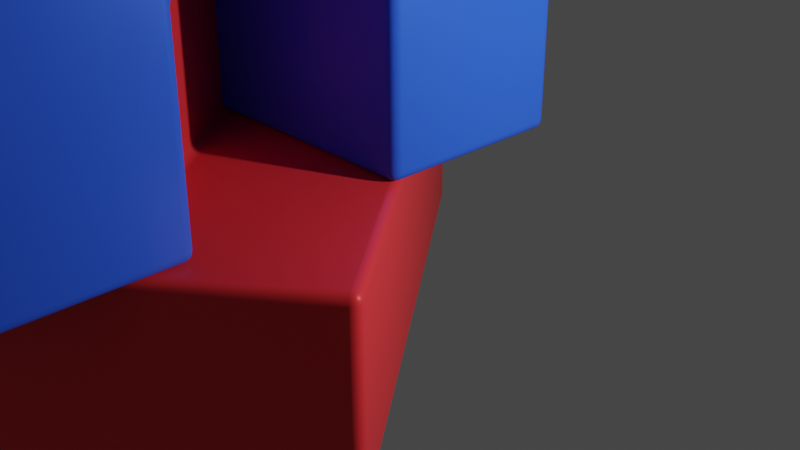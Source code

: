 # Source: models.blend  (saved by Blender 3.3.6; exported with 4.5.12 LTS)
import bpy
from mathutils import Matrix  # noqa: F401  (used for matrix-valued properties, if any)

bpy.ops.wm.read_factory_settings(use_empty=True)
scene = bpy.context.scene
scene.name = 'Scene'

# ---- collections
col_collection = bpy.data.collections.new('Collection'); scene.collection.children.link(col_collection)
col_easy_1 = bpy.data.collections.new('Easy 1'); scene.collection.children.link(col_easy_1)

# ---- materials (node trees are filled in below, after node groups)
mat_bottommaterial = bpy.data.materials.new('BottomMaterial')
mat_bottommaterial.use_transparent_shadow = False
mat_topmaterial = bpy.data.materials.new('TopMaterial')
mat_topmaterial.use_transparent_shadow = False

# ---- material node trees
mat_bottommaterial.use_nodes = True; mat_bottommaterial.node_tree.nodes.clear()
_N = mat_bottommaterial.node_tree.nodes; _L = mat_bottommaterial.node_tree.links
n0 = _N.new('ShaderNodeBsdfPrincipled'); n0.name = 'Principled BSDF'; n0.location = (10, 300)
n0.distribution = 'GGX'
n0.subsurface_method = 'RANDOM_WALK_SKIN'
n0.inputs[0].default_value = (0.8, 0.03469, 0.04255, 1.0)
n0.inputs[1].default_value = 0.07874
n0.inputs[2].default_value = 0.4173
n0.inputs[3].default_value = 1.45
n0.inputs[13].default_value = 1.0
n0.inputs[14].default_value = (0.8157, 0.1107, 0.1179, 1.0)
n0.inputs[27].default_value = (0.0, 0.0, 0.0, 1.0)
n0.inputs[28].default_value = 1.0
n1 = _N.new('ShaderNodeOutputMaterial'); n1.name = 'Material Output'; n1.location = (300, 300)
_L.new(n0.outputs[0], n1.inputs[0])
n1.is_active_output = True
mat_topmaterial.use_nodes = True; mat_topmaterial.node_tree.nodes.clear()
_N = mat_topmaterial.node_tree.nodes; _L = mat_topmaterial.node_tree.links
n0 = _N.new('ShaderNodeBsdfPrincipled'); n0.name = 'Principled BSDF'; n0.location = (10, 300)
n0.distribution = 'GGX'
n0.subsurface_method = 'RANDOM_WALK_SKIN'
n0.inputs[0].default_value = (0.02965, 0.1115, 0.8, 1.0)
n0.inputs[1].default_value = 0.07874
n0.inputs[2].default_value = 0.4094
n0.inputs[3].default_value = 1.45
n0.inputs[13].default_value = 1.0
n0.inputs[14].default_value = (0.1061, 0.1815, 0.8157, 1.0)
n0.inputs[27].default_value = (0.0, 0.0, 0.0, 1.0)
n0.inputs[28].default_value = 1.0
n1 = _N.new('ShaderNodeOutputMaterial'); n1.name = 'Material Output'; n1.location = (300, 300)
_L.new(n0.outputs[0], n1.inputs[0])
n1.is_active_output = True

# ---- world
world_world = bpy.data.worlds.new('World'); scene.world = world_world
world_world.use_nodes = True; world_world.node_tree.nodes.clear()
_N = world_world.node_tree.nodes; _L = world_world.node_tree.links
n0 = _N.new('ShaderNodeOutputWorld'); n0.name = 'World Output'; n0.location = (300, 300)
n1 = _N.new('ShaderNodeBackground'); n1.name = 'Background'; n1.location = (10, 300)
n1.inputs[0].default_value = (0.05088, 0.05088, 0.05088, 1.0)
_L.new(n1.outputs[0], n0.inputs[0])
n0.is_active_output = True
world_world.color = (0.05088, 0.05088, 0.05088)
world_world.use_sun_shadow = False
world_world.sun_shadow_jitter_overblur = 0.0

# ---- cameras
cam_camera = bpy.data.cameras.new('Camera')
cam_camera.clip_end = 100.0
cam_camera.ortho_scale = 7.314

# ---- lights
light_light = bpy.data.lights.new('Light', 'POINT')
light_light.transmission_factor = 0.0
light_light.energy = 1000.0
light_light.shadow_soft_size = 0.1
light_light.shadow_maximum_resolution = 0.006
light_light.use_absolute_resolution = True

# ---- meshes
me_bottomm = bpy.data.meshes.new('bottomM')
me_bottomm.from_pydata([(1.0, 1.0, -1.0), (1.0, 1.0, 1.0), (1.0, 3.0, -1.0), (1.0, 3.0, 1.0), (3.0, 1.0, -1.0), (3.0, 1.0, 1.0), (3.0, 3.0, -1.0), (3.0, 3.0, 1.0), (1.0, -3.0, -1.0), (1.0, -3.0, 1.0), (3.0, -3.0, 1.0), (3.0, -3.0, -1.0), (-3.0, 3.0, -1.0), (-3.0, 1.0, -1.0), (-3.0, 1.0, 1.0), (-3.0, 3.0, 1.0), (-3.0, -3.0, -1.0), (-3.0, -3.0, 1.0), (1.0, -1.0, -1.0), (1.0, -1.0, 1.0), (3.0, -1.0, -1.0), (3.0, -1.0, 1.0), (-3.0, -1.0, -1.0), (-3.0, -1.0, 1.0), (-1.0, 3.0, -1.0), (-1.0, 3.0, 1.0), (-1.0, -3.0, 1.0), (-1.0, -3.0, -1.0), (-1.0, 1.0, 1.0), (-1.0, 1.0, -1.0), (-1.0, -1.0, -1.0), (-1.0, -1.0, 1.0), (3.0, 1.0, 3.0), (1.0, 1.0, 3.0), (1.0, -1.0, 3.0), (3.0, -1.0, 3.0), (-3.0, -1.0, 3.0), (-3.0, 1.0, 3.0), (-1.0, 1.0, 3.0), (-1.0, -1.0, 3.0)], [], [(27, 26, 17, 16), (2, 3, 7, 6), (6, 7, 5, 4), (25, 24, 12, 15), (2, 6, 4, 0), (7, 3, 1, 5), (11, 10, 9, 8), (18, 20, 11, 8), (21, 19, 9, 10), (20, 21, 10, 11), (13, 14, 15, 12), (23, 22, 16, 17), (23, 31, 39, 36), (28, 25, 15, 14), (24, 29, 13, 12), (30, 27, 16, 22), (29, 30, 22, 13), (26, 31, 23, 17), (14, 13, 22, 23), (4, 5, 21, 20), (28, 14, 37, 38), (0, 4, 20, 18), (9, 19, 31, 26), (0, 18, 30, 29), (18, 8, 27, 30), (2, 0, 29, 24), (1, 3, 25, 28), (21, 5, 32, 35), (3, 2, 24, 25), (8, 9, 26, 27), (39, 38, 37, 36), (32, 33, 34, 35), (34, 33, 38, 39), (1, 28, 38, 33), (14, 23, 36, 37), (5, 1, 33, 32), (19, 21, 35, 34), (31, 19, 34, 39)])
me_bottomm.polygons.foreach_set('use_smooth', [True] * 38)
_uv = me_bottomm.uv_layers.new(name='UVMap')
_uv.uv.foreach_set('vector', [0.375, 1.0, 0.625, 1.0, 0.625, 1.0, 0.375, 1.0, 0.375, 0.25, 0.625, 0.25, 0.625, 0.5, 0.375, 0.5, 0.375, 0.5, 0.625, 0.5, 0.625, 0.75, 0.375, 0.75, 0.625, 0.25, 0.375, 0.25, 0.375, 0.25, 0.625, 0.25, 0.125, 0.5, 0.375, 0.5, 0.375, 0.75, 0.125, 0.75, 0.625, 0.5, 0.875, 0.5, 0.875, 0.75, 0.625, 0.75, 0.375, 0.75, 0.625, 0.75, 0.625, 1.0, 0.375, 1.0, 0.125, 0.75, 0.375, 0.75, 0.375, 0.75, 0.125, 0.75, 0.625, 0.75, 0.875, 0.75, 0.875, 0.75, 0.625, 0.75, 0.375, 0.75, 0.625, 0.75, 0.625, 0.75, 0.375, 0.75, 0.375, 0.0, 0.625, 0.0, 0.625, 0.25, 0.375, 0.25, 0.625, 0.0, 0.375, 0.0, 0.375, 0.0, 0.625, 0.0, 0.875, 0.75, 0.875, 0.75, 0.875, 0.75, 0.875, 0.75, 0.875, 0.75, 0.875, 0.5, 0.875, 0.5, 0.875, 0.75, 0.125, 0.5, 0.125, 0.75, 0.125, 0.75, 0.125, 0.5, 0.125, 0.75, 0.125, 0.75, 0.125, 0.75, 0.125, 0.75, 0.125, 0.75, 0.125, 0.75, 0.125, 0.75, 0.125, 0.75, 0.875, 0.75, 0.875, 0.75, 0.875, 0.75, 0.875, 0.75, 0.625, 0.0, 0.375, 0.0, 0.375, 0.0, 0.625, 0.0, 0.375, 0.75, 0.625, 0.75, 0.625, 0.75, 0.375, 0.75, 0.875, 0.75, 0.875, 0.75, 0.875, 0.75, 0.875, 0.75, 0.125, 0.75, 0.375, 0.75, 0.375, 0.75, 0.125, 0.75, 0.875, 0.75, 0.875, 0.75, 0.875, 0.75, 0.875, 0.75, 0.125, 0.75, 0.125, 0.75, 0.125, 0.75, 0.125, 0.75, 0.125, 0.75, 0.125, 0.75, 0.125, 0.75, 0.125, 0.75, 0.125, 0.5, 0.125, 0.75, 0.125, 0.75, 0.125, 0.5, 0.875, 0.75, 0.875, 0.5, 0.875, 0.5, 0.875, 0.75, 0.625, 0.75, 0.625, 0.75, 0.625, 0.75, 0.625, 0.75, 0.625, 0.25, 0.375, 0.25, 0.375, 0.25, 0.625, 0.25, 0.375, 1.0, 0.625, 1.0, 0.625, 1.0, 0.375, 1.0, 0.875, 0.75, 0.875, 0.75, 0.875, 0.75, 0.875, 0.75, 0.625, 0.75, 0.875, 0.75, 0.875, 0.75, 0.625, 0.75, 0.875, 0.75, 0.875, 0.75, 0.875, 0.75, 0.875, 0.75, 0.875, 0.75, 0.875, 0.75, 0.875, 0.75, 0.875, 0.75, 0.625, 0.0, 0.625, 0.0, 0.625, 0.0, 0.625, 0.0, 0.625, 0.75, 0.875, 0.75, 0.875, 0.75, 0.625, 0.75, 0.875, 0.75, 0.625, 0.75, 0.625, 0.75, 0.875, 0.75, 0.875, 0.75, 0.875, 0.75, 0.875, 0.75, 0.875, 0.75])
me_bottomm.materials.append(mat_bottommaterial)
me_bottomm.update()
me_topm = bpy.data.meshes.new('topM')
me_topm.from_pydata([(1.0, 1.0, -1.0), (1.0, 1.0, 1.0), (1.0, 3.0, -1.0), (1.0, 3.0, 1.0), (3.0, 1.0, -1.0), (3.0, 1.0, 1.0), (3.0, 3.0, -1.0), (3.0, 3.0, 1.0), (1.0, -3.0, -1.0), (1.0, -3.0, 1.0), (3.0, -3.0, 1.0), (3.0, -3.0, -1.0), (-3.0, 3.0, -1.0), (-3.0, 1.0, -1.0), (-3.0, 1.0, 1.0), (-3.0, 3.0, 1.0), (-3.0, -3.0, -1.0), (-3.0, -3.0, 1.0), (-1.0, 1.0, -1.0), (-1.0, 3.0, -1.0), (-1.0, -3.0, -1.0), (-1.0, 3.0, 1.0), (-1.0, -3.0, 1.0), (-1.0, 1.0, 1.0), (1.0, -1.0, -1.0), (1.0, -1.0, 1.0), (3.0, -1.0, -1.0), (3.0, -1.0, 1.0), (-3.0, -1.0, -1.0), (-3.0, -1.0, 1.0), (-1.0, -1.0, 1.0), (-1.0, -1.0, -1.0), (1.0, 3.0, -3.0), (1.0, 1.0, -3.0), (-1.0, 1.0, -3.0), (-3.0, 1.0, -3.0), (3.0, 3.0, -3.0), (3.0, 1.0, -3.0), (1.0, -3.0, -3.0), (3.0, -3.0, -3.0), (1.0, -1.0, -3.0), (3.0, -1.0, -3.0), (-3.0, 3.0, -3.0), (-3.0, -1.0, -3.0), (-3.0, -3.0, -3.0), (-1.0, 3.0, -3.0), (-1.0, -3.0, -3.0), (-1.0, -1.0, -3.0)], [], [(24, 26, 41, 40), (2, 3, 7, 6), (6, 7, 5, 4), (20, 16, 44, 46), (13, 12, 42, 35), (7, 3, 1, 5), (11, 10, 9, 8), (19, 2, 32, 45), (27, 25, 9, 10), (26, 27, 10, 11), (13, 14, 15, 12), (29, 28, 16, 17), (21, 19, 12, 15), (20, 22, 17, 16), (30, 23, 14, 29), (23, 21, 15, 14), (1, 3, 21, 23), (25, 1, 23, 30), (8, 9, 22, 20), (3, 2, 19, 21), (8, 20, 46, 38), (2, 6, 36, 32), (0, 24, 31, 18), (9, 25, 30, 22), (22, 30, 29, 17), (14, 13, 28, 29), (4, 5, 27, 26), (5, 1, 25, 27), (0, 4, 26, 24), (18, 31, 28, 13), (47, 46, 44, 43), (45, 34, 35, 42), (32, 36, 37, 33), (40, 41, 39, 38), (32, 33, 34, 45), (40, 38, 46, 47), (11, 8, 38, 39), (6, 4, 37, 36), (28, 31, 47, 43), (31, 24, 40, 47), (18, 13, 35, 34), (0, 18, 34, 33), (4, 0, 33, 37), (16, 28, 43, 44), (26, 11, 39, 41), (12, 19, 45, 42)])
me_topm.polygons.foreach_set('use_smooth', [True] * 46)
_uv = me_topm.uv_layers.new(name='UVMap')
_uv.uv.foreach_set('vector', [0.125, 0.75, 0.375, 0.75, 0.375, 0.75, 0.125, 0.75, 0.375, 0.25, 0.625, 0.25, 0.625, 0.5, 0.375, 0.5, 0.375, 0.5, 0.625, 0.5, 0.625, 0.75, 0.375, 0.75, 0.375, 1.0, 0.375, 1.0, 0.375, 1.0, 0.375, 1.0, 0.375, 0.0, 0.375, 0.25, 0.375, 0.25, 0.375, 0.0, 0.625, 0.5, 0.875, 0.5, 0.875, 0.75, 0.625, 0.75, 0.375, 0.75, 0.625, 0.75, 0.625, 1.0, 0.375, 1.0, 0.375, 0.25, 0.375, 0.25, 0.375, 0.25, 0.375, 0.25, 0.625, 0.75, 0.875, 0.75, 0.875, 0.75, 0.625, 0.75, 0.375, 0.75, 0.625, 0.75, 0.625, 0.75, 0.375, 0.75, 0.375, 0.0, 0.625, 0.0, 0.625, 0.25, 0.375, 0.25, 0.625, 0.0, 0.375, 0.0, 0.375, 0.0, 0.625, 0.0, 0.625, 0.25, 0.375, 0.25, 0.375, 0.25, 0.625, 0.25, 0.375, 1.0, 0.625, 1.0, 0.625, 1.0, 0.375, 1.0, 0.875, 0.75, 0.875, 0.75, 0.875, 0.75, 0.875, 0.75, 0.875, 0.75, 0.875, 0.5, 0.875, 0.5, 0.875, 0.75, 0.875, 0.75, 0.875, 0.5, 0.875, 0.5, 0.875, 0.75, 0.875, 0.75, 0.875, 0.75, 0.875, 0.75, 0.875, 0.75, 0.375, 1.0, 0.625, 1.0, 0.625, 1.0, 0.375, 1.0, 0.625, 0.25, 0.375, 0.25, 0.375, 0.25, 0.625, 0.25, 0.375, 1.0, 0.375, 1.0, 0.375, 1.0, 0.375, 1.0, 0.375, 0.25, 0.375, 0.5, 0.375, 0.5, 0.375, 0.25, 0.125, 0.75, 0.125, 0.75, 0.125, 0.75, 0.125, 0.75, 0.875, 0.75, 0.875, 0.75, 0.875, 0.75, 0.875, 0.75, 0.875, 0.75, 0.875, 0.75, 0.875, 0.75, 0.875, 0.75, 0.625, 0.0, 0.375, 0.0, 0.375, 0.0, 0.625, 0.0, 0.375, 0.75, 0.625, 0.75, 0.625, 0.75, 0.375, 0.75, 0.625, 0.75, 0.875, 0.75, 0.875, 0.75, 0.625, 0.75, 0.125, 0.75, 0.375, 0.75, 0.375, 0.75, 0.125, 0.75, 0.125, 0.75, 0.125, 0.75, 0.125, 0.75, 0.125, 0.75, 0.125, 0.75, 0.125, 0.75, 0.125, 0.75, 0.125, 0.75, 0.125, 0.5, 0.125, 0.75, 0.125, 0.75, 0.125, 0.5, 0.125, 0.5, 0.375, 0.5, 0.375, 0.75, 0.125, 0.75, 0.125, 0.75, 0.375, 0.75, 0.375, 0.75, 0.125, 0.75, 0.125, 0.5, 0.125, 0.75, 0.125, 0.75, 0.125, 0.5, 0.125, 0.75, 0.125, 0.75, 0.125, 0.75, 0.125, 0.75, 0.375, 0.75, 0.375, 1.0, 0.375, 1.0, 0.375, 0.75, 0.375, 0.5, 0.375, 0.75, 0.375, 0.75, 0.375, 0.5, 0.125, 0.75, 0.125, 0.75, 0.125, 0.75, 0.125, 0.75, 0.125, 0.75, 0.125, 0.75, 0.125, 0.75, 0.125, 0.75, 0.125, 0.75, 0.125, 0.75, 0.125, 0.75, 0.125, 0.75, 0.125, 0.75, 0.125, 0.75, 0.125, 0.75, 0.125, 0.75, 0.375, 0.75, 0.125, 0.75, 0.125, 0.75, 0.375, 0.75, 0.375, 0.0, 0.375, 0.0, 0.375, 0.0, 0.375, 0.0, 0.375, 0.75, 0.375, 0.75, 0.375, 0.75, 0.375, 0.75, 0.375, 0.25, 0.375, 0.25, 0.375, 0.25, 0.375, 0.25])
me_topm.materials.append(mat_topmaterial)
me_topm.update()

# ---- objects
ob_light = bpy.data.objects.new('Light', light_light)
ob_camera = bpy.data.objects.new('Camera', cam_camera)
ob_bottom = bpy.data.objects.new('bottom', me_bottomm)
ob_top = bpy.data.objects.new('top', me_topm)

# ---- transforms, parenting, visibility, modifiers, constraints
ob_light.location = (5.633, 1.215, 2.996)
ob_light.rotation_euler = (0.6503, 0.05522, 1.866)
ob_light.lock_rotations_4d = False
ob_light.empty_display_type = 'ARROWS'
ob_light.color = (0.0, 0.0, 0.0, 0.0)
ob_light.lineart.crease_threshold = 0.0
ob_camera.location = (7.359, -6.926, 4.958)
ob_camera.rotation_euler = (1.109, 0.0, 0.8149)
ob_camera.lock_rotations_4d = False
ob_camera.empty_display_type = 'ARROWS'
ob_camera.color = (0.0, 0.0, 0.0, 0.0)
ob_camera.display_type = 'WIRE'
ob_camera.lineart.crease_threshold = 0.0
ob_bottom.location = (-2.0, -2.0, 0.0)
ob_bottom.rotation_euler = (0.0, -0.0, 5.392)
_m = ob_bottom.modifiers.new('Bevel', 'BEVEL')
_m.segments = 4
ob_top.location = (-2.0, -2.0, 4.0)
_m = ob_top.modifiers.new('Bevel', 'BEVEL')
_m.segments = 4

# ---- collection membership
col_collection.objects.link(ob_light)
col_collection.objects.link(ob_camera)
col_easy_1.objects.link(ob_bottom)
col_easy_1.objects.link(ob_top)

# ---- scene / render settings (as saved in the file)
scene.camera = ob_camera
scene.frame_start = 1; scene.frame_end = 250; scene.frame_set(191)
scene.render.engine = 'BLENDER_EEVEE_NEXT'
scene.cycles.sampling_pattern = 'TABULATED_SOBOL'
scene.cycles.use_light_tree = False
scene.view_settings.view_transform = 'Filmic'
bpy.context.view_layer.update()
